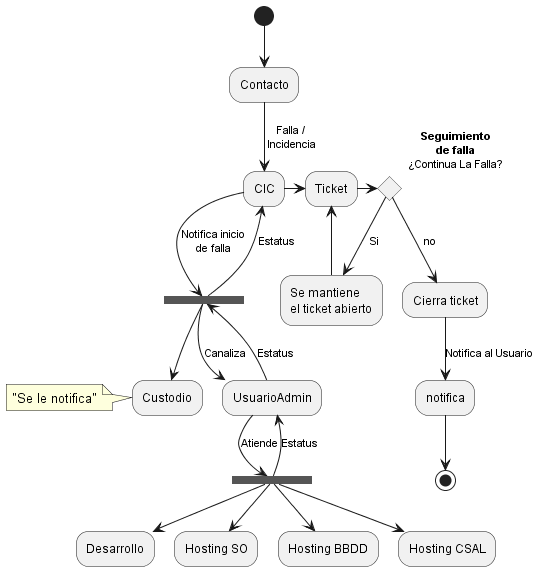

The diagram above was rendered by PlantUML. Its source (embedded in the PNG):
@startuml FallaEinsidencia


(*) -->  Contacto
-->[Falla /\n Incidencia] "CIC"
"CIC" -right-> Ticket

-right-> if <b>Seguimiento\n<b>de falla\n¿Continua La Falla?  then 
    --> [Si] "Se mantiene\nel ticket abierto" 
    --> Ticket
    
else
    --> [no]  "Cierra ticket"
    -->[Notifica al Usuario] notifica
    notifica --> (*)

endif

    
"CIC" -->[Notifica inicio\nde falla] ===B1===
===B1=== --> [Estatus] "CIC"
===B1=== --> Custodio
note left
"Se le notifica"
end note
===B1=== --> [Canaliza] UsuarioAdmin
UsuarioAdmin --> [Estatus] ===B1=== 

UsuarioAdmin --> [Atiende] ===B2=== 
===B2=== -->[Estatus] UsuarioAdmin 
===B2=== --> Desarrollo
===B2=== --> Hosting SO
===B2=== --> Hosting BBDD
===B2=== --> Hosting CSAL


@enduml